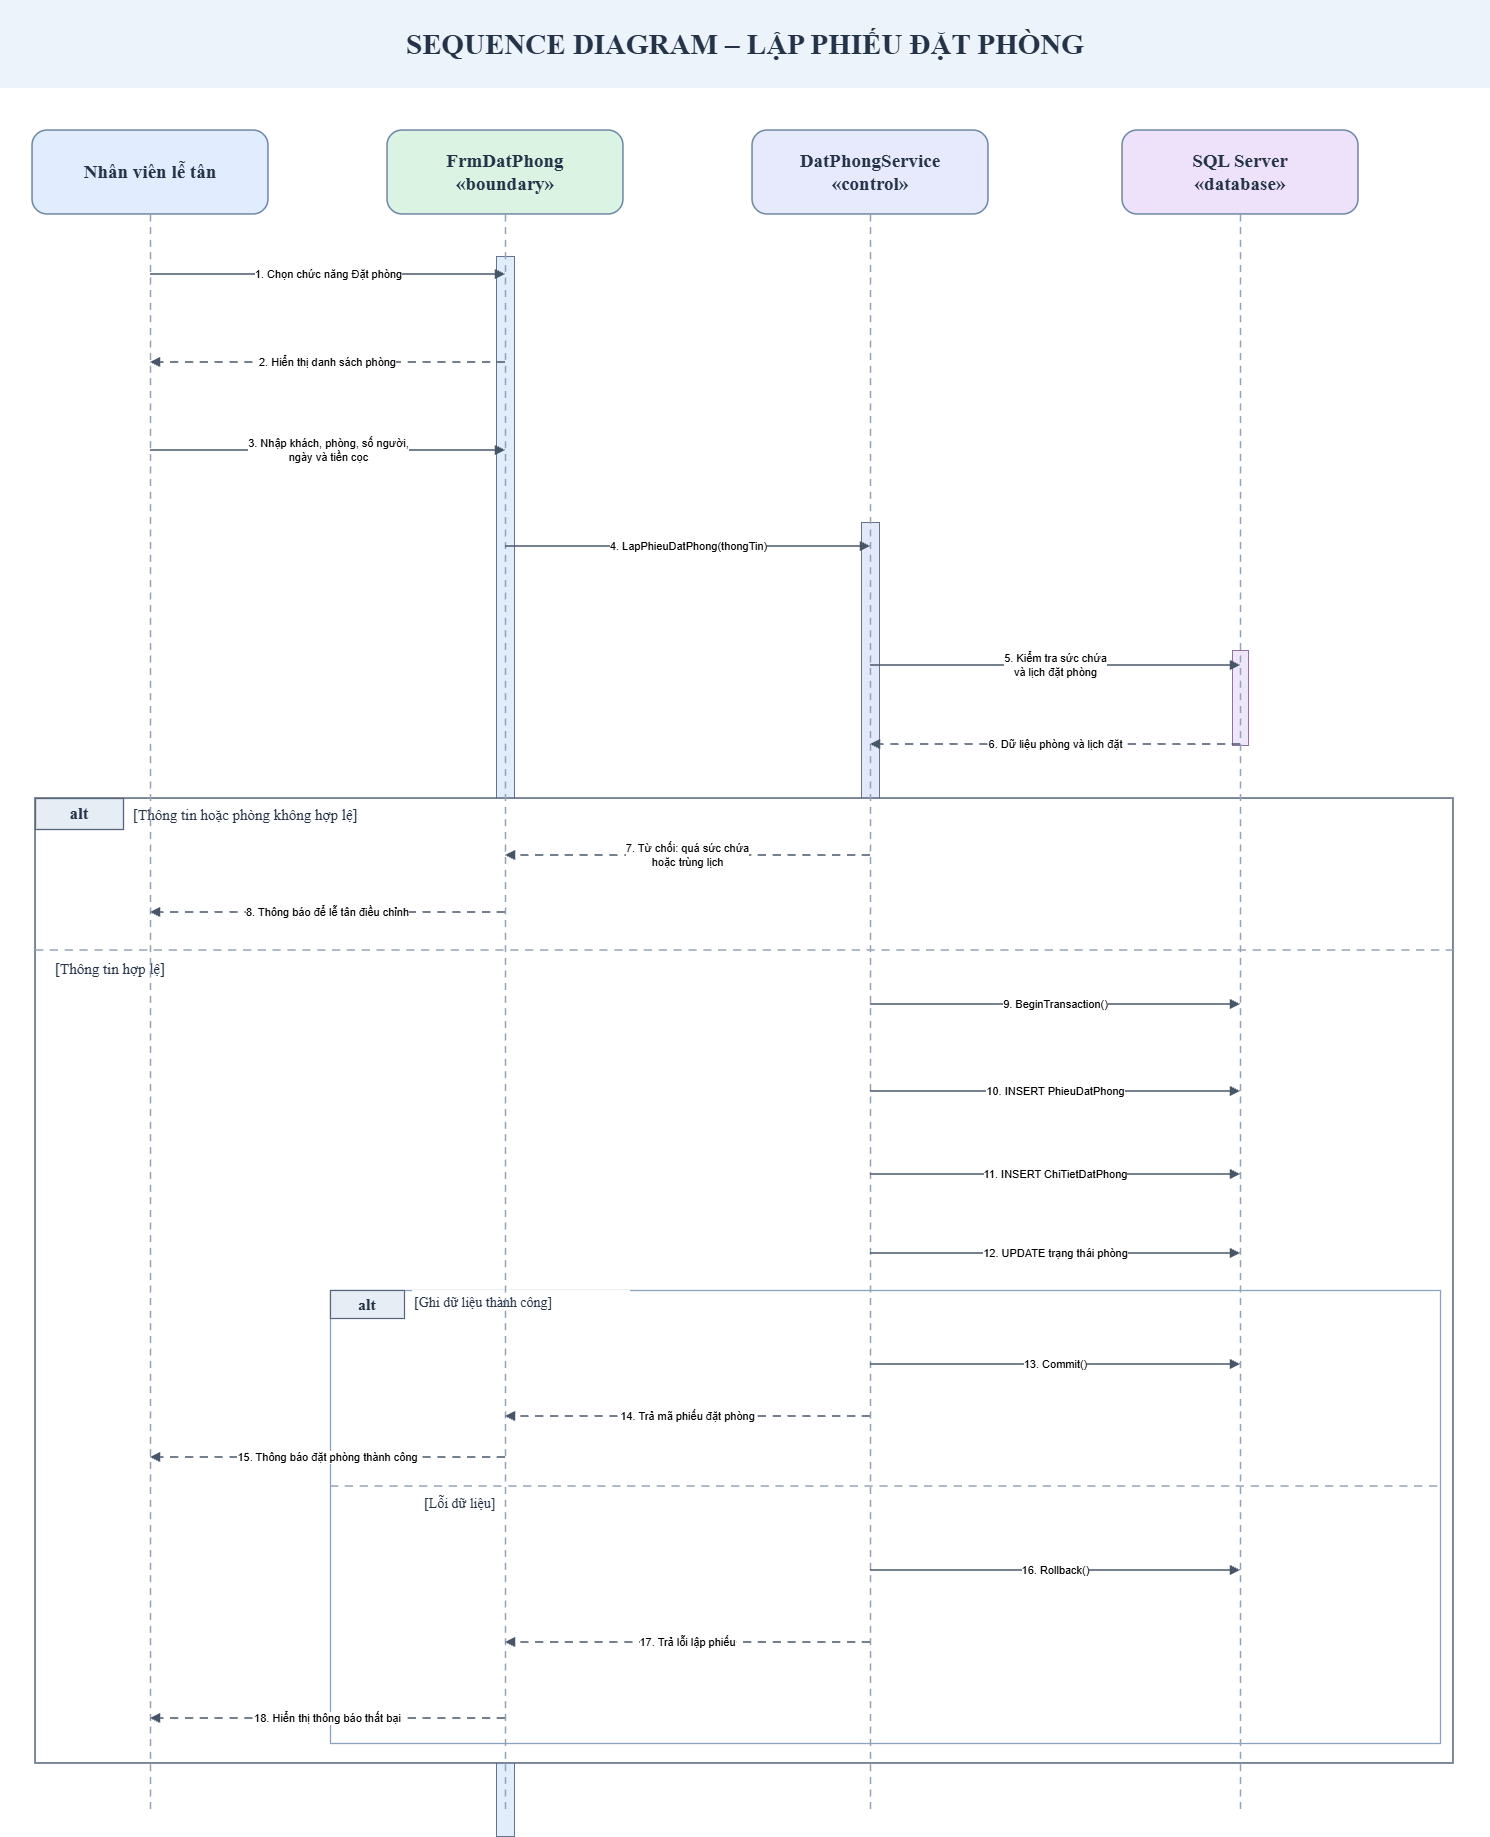

The diagram above was exported from draw.io. Its source (the exported page's mxGraphModel, read from the mxfile embedded in the PNG):
<mxGraphModel dx="3433" dy="1870" grid="1" gridSize="10" guides="1" tooltips="1" connect="1" arrows="1" fold="1" page="1" pageScale="1" pageWidth="1490" pageHeight="1855" math="0" shadow="0">
  <root>
    <mxCell id="0" />
    <mxCell id="1" parent="0" />
    <mxCell id="v1" parent="1" style="rounded=0;html=1;whiteSpace=wrap;fillColor=#edf3fa;strokeColor=none;strokeWidth=0;fontFamily=DejaVu Sans;fontSize=18;fontColor=#243347;align=center;verticalAlign=middle;" value="" vertex="1">
      <mxGeometry height="88" width="1490" as="geometry" />
    </mxCell>
    <mxCell id="v2" parent="1" style="rounded=0;html=1;whiteSpace=wrap;fillColor=#edf3fa;strokeColor=none;strokeWidth=0;fontFamily=DejaVu Sans;fontSize=29;fontColor=#243347;align=center;verticalAlign=middle;fontStyle=1;" value="SEQUENCE DIAGRAM – LẬP PHIẾU ĐẶT PHÒNG" vertex="1">
      <mxGeometry height="51" width="1422" x="34" y="18" as="geometry" />
    </mxCell>
    <mxCell id="v3" parent="1" style="rounded=1;arcSize=18;html=1;whiteSpace=wrap;fillColor=#e1edff;strokeColor=#7088a7;strokeWidth=1.6;fontFamily=DejaVu Sans;fontSize=19;fontColor=#243347;align=center;verticalAlign=middle;fontStyle=1;" value="Nhân viên lễ tân" vertex="1">
      <mxGeometry height="84" width="236" x="32" y="130" as="geometry" />
    </mxCell>
    <mxCell id="v5" parent="1" style="rounded=1;arcSize=18;html=1;whiteSpace=wrap;fillColor=#dbf3e3;strokeColor=#7088a7;strokeWidth=1.6;fontFamily=DejaVu Sans;fontSize=19;fontColor=#243347;align=center;verticalAlign=middle;fontStyle=1;" value="FrmDatPhong&lt;br&gt;«boundary»" vertex="1">
      <mxGeometry height="84" width="236" x="387" y="130" as="geometry" />
    </mxCell>
    <mxCell id="v7" parent="1" style="rounded=1;arcSize=18;html=1;whiteSpace=wrap;fillColor=#e7eafd;strokeColor=#7088a7;strokeWidth=1.6;fontFamily=DejaVu Sans;fontSize=19;fontColor=#243347;align=center;verticalAlign=middle;fontStyle=1;" value="DatPhongService&lt;br&gt;«control»" vertex="1">
      <mxGeometry height="84" width="236" x="752" y="130" as="geometry" />
    </mxCell>
    <mxCell id="v9" parent="1" style="rounded=1;arcSize=18;html=1;whiteSpace=wrap;fillColor=#eee2fa;strokeColor=#7088a7;strokeWidth=1.6;fontFamily=DejaVu Sans;fontSize=19;fontColor=#243347;align=center;verticalAlign=middle;fontStyle=1;" value="SQL Server&lt;br&gt;«database»" vertex="1">
      <mxGeometry height="84" width="236" x="1122" y="130" as="geometry" />
    </mxCell>
    <mxCell id="v11" parent="1" style="rounded=0;html=1;whiteSpace=wrap;fillColor=#e1edfb;strokeColor=#64748b;strokeWidth=1;fontFamily=DejaVu Sans;fontSize=18;fontColor=#243347;align=center;verticalAlign=middle;" value="" vertex="1">
      <mxGeometry height="1580" width="18" x="496" y="256" as="geometry" />
    </mxCell>
    <mxCell id="v12" parent="1" style="rounded=0;html=1;whiteSpace=wrap;fillColor=#e3e8fa;strokeColor=#64748b;strokeWidth=1;fontFamily=DejaVu Sans;fontSize=18;fontColor=#243347;align=center;verticalAlign=middle;" value="" vertex="1">
      <mxGeometry height="1215" width="18" x="861" y="522" as="geometry" />
    </mxCell>
    <mxCell id="v13" parent="1" style="rounded=0;html=1;whiteSpace=wrap;fillColor=#f0e6fa;strokeColor=#8d739e;strokeWidth=1;fontFamily=DejaVu Sans;fontSize=18;fontColor=#243347;align=center;verticalAlign=middle;" value="" vertex="1">
      <mxGeometry height="95" width="16" x="1232" y="650" as="geometry" />
    </mxCell>
    <mxCell id="v14" parent="1" style="rounded=0;html=1;whiteSpace=wrap;fillColor=#f0e6fa;strokeColor=#8d739e;strokeWidth=1;fontFamily=DejaVu Sans;fontSize=18;fontColor=#243347;align=center;verticalAlign=middle;" value="" vertex="1">
      <mxGeometry height="68" width="16" x="1232" y="998" as="geometry" />
    </mxCell>
    <mxCell id="v15" parent="1" style="rounded=0;html=1;whiteSpace=wrap;fillColor=#f0e6fa;strokeColor=#8d739e;strokeWidth=1;fontFamily=DejaVu Sans;fontSize=18;fontColor=#243347;align=center;verticalAlign=middle;" value="" vertex="1">
      <mxGeometry height="68" width="16" x="1232" y="1100" as="geometry" />
    </mxCell>
    <mxCell id="v16" parent="1" style="rounded=0;html=1;whiteSpace=wrap;fillColor=#f0e6fa;strokeColor=#8d739e;strokeWidth=1;fontFamily=DejaVu Sans;fontSize=18;fontColor=#243347;align=center;verticalAlign=middle;" value="" vertex="1">
      <mxGeometry height="66" width="16" x="1232" y="1185" as="geometry" />
    </mxCell>
    <mxCell id="v17" parent="1" style="rounded=0;html=1;whiteSpace=wrap;fillColor=#f0e6fa;strokeColor=#8d739e;strokeWidth=1;fontFamily=DejaVu Sans;fontSize=18;fontColor=#243347;align=center;verticalAlign=middle;" value="" vertex="1">
      <mxGeometry height="62" width="16" x="1232" y="1350" as="geometry" />
    </mxCell>
    <mxCell id="v18" parent="1" style="rounded=0;html=1;whiteSpace=wrap;fillColor=#f0e6fa;strokeColor=#8d739e;strokeWidth=1;fontFamily=DejaVu Sans;fontSize=18;fontColor=#243347;align=center;verticalAlign=middle;" value="" vertex="1">
      <mxGeometry height="65" width="16" x="1232" y="1490" as="geometry" />
    </mxCell>
    <mxCell id="v25" parent="1" style="rounded=0;html=1;whiteSpace=wrap;fillColor=#fff;strokeColor=#56657a;strokeWidth=1.6;fontFamily=DejaVu Sans;fontSize=18;fontColor=#243347;align=center;verticalAlign=middle;" value="" vertex="1">
      <mxGeometry height="965" width="1418" x="35" y="798" as="geometry" />
    </mxCell>
    <mxCell id="v26" parent="1" style="rounded=0;html=1;whiteSpace=wrap;fillColor=#e7edf5;strokeColor=#56657a;strokeWidth=1.3;fontFamily=DejaVu Sans;fontSize=17;fontColor=#243347;align=center;verticalAlign=middle;fontStyle=1;" value="alt" vertex="1">
      <mxGeometry height="31" width="88" x="35" y="798" as="geometry" />
    </mxCell>
    <mxCell id="v27" parent="1" style="rounded=0;html=1;whiteSpace=wrap;fillColor=#fff;strokeColor=none;strokeWidth=0;fontFamily=DejaVu Sans;fontSize=15;fontColor=#243347;align=left;verticalAlign=middle;" value="[Thông tin hoặc phòng không hợp lệ]" vertex="1">
      <mxGeometry height="29" width="350" x="131" y="799" as="geometry" />
    </mxCell>
    <mxCell id="v31" parent="1" style="rounded=0;html=1;whiteSpace=wrap;fillColor=#fff;strokeColor=none;strokeWidth=0;fontFamily=DejaVu Sans;fontSize=15;fontColor=#243347;align=left;verticalAlign=middle;" value="[Thông tin hợp lệ]" vertex="1">
      <mxGeometry height="29" width="284" x="53" y="953" as="geometry" />
    </mxCell>
    <mxCell id="v36" parent="1" style="rounded=0;html=1;whiteSpace=wrap;fillColor=#fff;strokeColor=#8aa2bc;strokeWidth=1.3;fontFamily=DejaVu Sans;fontSize=18;fontColor=#243347;align=center;verticalAlign=middle;" value="" vertex="1">
      <mxGeometry height="453" width="1110" x="330" y="1290" as="geometry" />
    </mxCell>
    <mxCell id="v37" parent="1" style="rounded=0;html=1;whiteSpace=wrap;fillColor=#e7edf5;strokeColor=#56657a;strokeWidth=1.2;fontFamily=DejaVu Sans;fontSize=16;fontColor=#243347;align=center;verticalAlign=middle;fontStyle=1;" value="alt" vertex="1">
      <mxGeometry height="28" width="74" x="330" y="1290" as="geometry" />
    </mxCell>
    <mxCell id="v38" parent="1" style="rounded=0;html=1;whiteSpace=wrap;fillColor=#fff;strokeColor=none;strokeWidth=0;fontFamily=DejaVu Sans;fontSize=14;fontColor=#243347;align=left;verticalAlign=middle;" value="[Ghi dữ liệu thành công]" vertex="1">
      <mxGeometry height="25" width="218" x="412" y="1290" as="geometry" />
    </mxCell>
    <mxCell id="v43" parent="1" style="rounded=0;html=1;whiteSpace=wrap;fillColor=#fff;strokeColor=none;strokeWidth=0;fontFamily=DejaVu Sans;fontSize=14;fontColor=#243347;align=left;verticalAlign=middle;" value="[Lỗi dữ liệu]" vertex="1">
      <mxGeometry height="25" width="170" x="422" y="1491" as="geometry" />
    </mxCell>
    <mxCell id="e4" edge="1" parent="1" style="edgeStyle=orthogonalEdgeStyle;rounded=0;html=1;strokeWidth=1.4;strokeColor=#94a3b8;endArrow=none;endFill=1;dashed=1;dashPattern=5 4;" value="">
      <mxGeometry relative="1" as="geometry">
        <mxPoint x="150" y="214" as="sourcePoint" />
        <mxPoint x="150" y="1810" as="targetPoint" />
      </mxGeometry>
    </mxCell>
    <mxCell id="e6" edge="1" parent="1" style="edgeStyle=orthogonalEdgeStyle;rounded=0;html=1;strokeWidth=1.4;strokeColor=#94a3b8;endArrow=none;endFill=1;dashed=1;dashPattern=5 4;" value="">
      <mxGeometry relative="1" as="geometry">
        <mxPoint x="505" y="214" as="sourcePoint" />
        <mxPoint x="505" y="1810" as="targetPoint" />
      </mxGeometry>
    </mxCell>
    <mxCell id="e8" edge="1" parent="1" style="edgeStyle=orthogonalEdgeStyle;rounded=0;html=1;strokeWidth=1.4;strokeColor=#94a3b8;endArrow=none;endFill=1;dashed=1;dashPattern=5 4;" value="">
      <mxGeometry relative="1" as="geometry">
        <mxPoint x="870" y="214" as="sourcePoint" />
        <mxPoint x="870" y="1810" as="targetPoint" />
      </mxGeometry>
    </mxCell>
    <mxCell id="e10" edge="1" parent="1" style="edgeStyle=orthogonalEdgeStyle;rounded=0;html=1;strokeWidth=1.4;strokeColor=#94a3b8;endArrow=none;endFill=1;dashed=1;dashPattern=5 4;" value="">
      <mxGeometry relative="1" as="geometry">
        <mxPoint x="1240" y="214" as="sourcePoint" />
        <mxPoint x="1240" y="1810" as="targetPoint" />
      </mxGeometry>
    </mxCell>
    <mxCell id="e19" edge="1" parent="1" style="edgeStyle=orthogonalEdgeStyle;rounded=0;html=1;strokeWidth=1.65;strokeColor=#475569;endArrow=block;endFill=1;" value="1. Chọn chức năng Đặt phòng">
      <mxGeometry relative="1" as="geometry">
        <mxPoint x="150" y="274" as="sourcePoint" />
        <mxPoint x="505" y="274" as="targetPoint" />
      </mxGeometry>
    </mxCell>
    <mxCell id="e20" edge="1" parent="1" style="edgeStyle=orthogonalEdgeStyle;rounded=0;html=1;strokeWidth=1.65;strokeColor=#475569;endArrow=block;endFill=1;dashed=1;dashPattern=5 4;" value="2. Hiển thị danh sách phòng">
      <mxGeometry relative="1" as="geometry">
        <mxPoint x="505" y="362" as="sourcePoint" />
        <mxPoint x="150" y="362" as="targetPoint" />
      </mxGeometry>
    </mxCell>
    <mxCell id="e21" edge="1" parent="1" style="edgeStyle=orthogonalEdgeStyle;rounded=0;html=1;strokeWidth=1.65;strokeColor=#475569;endArrow=block;endFill=1;" value="3. Nhập khách, phòng, số người,&lt;br&gt;ngày và tiền cọc">
      <mxGeometry relative="1" as="geometry">
        <mxPoint x="150" y="450" as="sourcePoint" />
        <mxPoint x="505" y="450" as="targetPoint" />
      </mxGeometry>
    </mxCell>
    <mxCell id="e22" edge="1" parent="1" style="edgeStyle=orthogonalEdgeStyle;rounded=0;html=1;strokeWidth=1.65;strokeColor=#475569;endArrow=block;endFill=1;" value="4. LapPhieuDatPhong(thongTin)">
      <mxGeometry relative="1" as="geometry">
        <mxPoint x="505" y="546" as="sourcePoint" />
        <mxPoint x="870" y="546" as="targetPoint" />
      </mxGeometry>
    </mxCell>
    <mxCell id="e23" edge="1" parent="1" style="edgeStyle=orthogonalEdgeStyle;rounded=0;html=1;strokeWidth=1.65;strokeColor=#475569;endArrow=block;endFill=1;" value="5. Kiểm tra sức chứa&lt;br&gt;và lịch đặt phòng">
      <mxGeometry relative="1" as="geometry">
        <mxPoint x="870" y="665" as="sourcePoint" />
        <mxPoint x="1240" y="665" as="targetPoint" />
      </mxGeometry>
    </mxCell>
    <mxCell id="e24" edge="1" parent="1" style="edgeStyle=orthogonalEdgeStyle;rounded=0;html=1;strokeWidth=1.65;strokeColor=#475569;endArrow=block;endFill=1;dashed=1;dashPattern=5 4;" value="6. Dữ liệu phòng và lịch đặt">
      <mxGeometry relative="1" as="geometry">
        <mxPoint x="1240" y="744" as="sourcePoint" />
        <mxPoint x="870" y="744" as="targetPoint" />
      </mxGeometry>
    </mxCell>
    <mxCell id="e28" edge="1" parent="1" style="edgeStyle=orthogonalEdgeStyle;rounded=0;html=1;strokeWidth=1.65;strokeColor=#475569;endArrow=block;endFill=1;dashed=1;dashPattern=5 4;" value="7. Từ chối: quá sức chứa&lt;br&gt;hoặc trùng lịch">
      <mxGeometry relative="1" as="geometry">
        <mxPoint x="870" y="855" as="sourcePoint" />
        <mxPoint x="505" y="855" as="targetPoint" />
      </mxGeometry>
    </mxCell>
    <mxCell id="e29" edge="1" parent="1" style="edgeStyle=orthogonalEdgeStyle;rounded=0;html=1;strokeWidth=1.65;strokeColor=#475569;endArrow=block;endFill=1;dashed=1;dashPattern=5 4;" value="8. Thông báo để lễ tân điều chỉnh">
      <mxGeometry relative="1" as="geometry">
        <mxPoint x="505" y="912" as="sourcePoint" />
        <mxPoint x="150" y="912" as="targetPoint" />
      </mxGeometry>
    </mxCell>
    <mxCell id="e30" edge="1" parent="1" style="edgeStyle=orthogonalEdgeStyle;rounded=0;html=1;strokeWidth=1.65;strokeColor=#94a3b8;endArrow=none;endFill=1;dashed=1;dashPattern=5 4;" value="">
      <mxGeometry relative="1" as="geometry">
        <mxPoint x="35" y="950" as="sourcePoint" />
        <mxPoint x="1453" y="950" as="targetPoint" />
      </mxGeometry>
    </mxCell>
    <mxCell id="e32" edge="1" parent="1" style="edgeStyle=orthogonalEdgeStyle;rounded=0;html=1;strokeWidth=1.65;strokeColor=#475569;endArrow=block;endFill=1;" value="9. BeginTransaction()">
      <mxGeometry relative="1" as="geometry">
        <mxPoint x="870" y="1004" as="sourcePoint" />
        <mxPoint x="1240" y="1004" as="targetPoint" />
      </mxGeometry>
    </mxCell>
    <mxCell id="e33" edge="1" parent="1" style="edgeStyle=orthogonalEdgeStyle;rounded=0;html=1;strokeWidth=1.65;strokeColor=#475569;endArrow=block;endFill=1;" value="10. INSERT PhieuDatPhong">
      <mxGeometry relative="1" as="geometry">
        <mxPoint x="870" y="1091" as="sourcePoint" />
        <mxPoint x="1240" y="1091" as="targetPoint" />
      </mxGeometry>
    </mxCell>
    <mxCell id="e34" edge="1" parent="1" style="edgeStyle=orthogonalEdgeStyle;rounded=0;html=1;strokeWidth=1.65;strokeColor=#475569;endArrow=block;endFill=1;" value="11. INSERT ChiTietDatPhong">
      <mxGeometry relative="1" as="geometry">
        <mxPoint x="870" y="1174" as="sourcePoint" />
        <mxPoint x="1240" y="1174" as="targetPoint" />
      </mxGeometry>
    </mxCell>
    <mxCell id="e35" edge="1" parent="1" style="edgeStyle=orthogonalEdgeStyle;rounded=0;html=1;strokeWidth=1.65;strokeColor=#475569;endArrow=block;endFill=1;" value="12. UPDATE trạng thái phòng">
      <mxGeometry relative="1" as="geometry">
        <mxPoint x="870" y="1253" as="sourcePoint" />
        <mxPoint x="1240" y="1253" as="targetPoint" />
      </mxGeometry>
    </mxCell>
    <mxCell id="e39" edge="1" parent="1" style="edgeStyle=orthogonalEdgeStyle;rounded=0;html=1;strokeWidth=1.65;strokeColor=#475569;endArrow=block;endFill=1;" value="13. Commit()">
      <mxGeometry relative="1" as="geometry">
        <mxPoint x="870" y="1364" as="sourcePoint" />
        <mxPoint x="1240" y="1364" as="targetPoint" />
      </mxGeometry>
    </mxCell>
    <mxCell id="e40" edge="1" parent="1" style="edgeStyle=orthogonalEdgeStyle;rounded=0;html=1;strokeWidth=1.65;strokeColor=#475569;endArrow=block;endFill=1;dashed=1;dashPattern=5 4;" value="14. Trả mã phiếu đặt phòng">
      <mxGeometry relative="1" as="geometry">
        <mxPoint x="870" y="1416" as="sourcePoint" />
        <mxPoint x="505" y="1416" as="targetPoint" />
      </mxGeometry>
    </mxCell>
    <mxCell id="e41" edge="1" parent="1" style="edgeStyle=orthogonalEdgeStyle;rounded=0;html=1;strokeWidth=1.65;strokeColor=#475569;endArrow=block;endFill=1;dashed=1;dashPattern=5 4;" value="15. Thông báo đặt phòng thành công">
      <mxGeometry relative="1" as="geometry">
        <mxPoint x="505" y="1457" as="sourcePoint" />
        <mxPoint x="150" y="1457" as="targetPoint" />
      </mxGeometry>
    </mxCell>
    <mxCell id="e42" edge="1" parent="1" style="edgeStyle=orthogonalEdgeStyle;rounded=0;html=1;strokeWidth=1.65;strokeColor=#94a3b8;endArrow=none;endFill=1;dashed=1;dashPattern=5 4;" value="">
      <mxGeometry relative="1" as="geometry">
        <mxPoint x="330" y="1486" as="sourcePoint" />
        <mxPoint x="1440" y="1486" as="targetPoint" />
      </mxGeometry>
    </mxCell>
    <mxCell id="e44" edge="1" parent="1" style="edgeStyle=orthogonalEdgeStyle;rounded=0;html=1;strokeWidth=1.65;strokeColor=#475569;endArrow=block;endFill=1;" value="16. Rollback()">
      <mxGeometry relative="1" as="geometry">
        <mxPoint x="870" y="1570" as="sourcePoint" />
        <mxPoint x="1240" y="1570" as="targetPoint" />
      </mxGeometry>
    </mxCell>
    <mxCell id="e45" edge="1" parent="1" style="edgeStyle=orthogonalEdgeStyle;rounded=0;html=1;strokeWidth=1.65;strokeColor=#475569;endArrow=block;endFill=1;dashed=1;dashPattern=5 4;" value="17. Trả lỗi lập phiếu">
      <mxGeometry relative="1" as="geometry">
        <mxPoint x="870" y="1642" as="sourcePoint" />
        <mxPoint x="505" y="1642" as="targetPoint" />
      </mxGeometry>
    </mxCell>
    <mxCell id="e46" edge="1" parent="1" style="edgeStyle=orthogonalEdgeStyle;rounded=0;html=1;strokeWidth=1.65;strokeColor=#475569;endArrow=block;endFill=1;dashed=1;dashPattern=5 4;" value="18. Hiển thị thông báo thất bại">
      <mxGeometry relative="1" as="geometry">
        <mxPoint x="505" y="1718" as="sourcePoint" />
        <mxPoint x="150" y="1718" as="targetPoint" />
      </mxGeometry>
    </mxCell>
  </root>
</mxGraphModel>